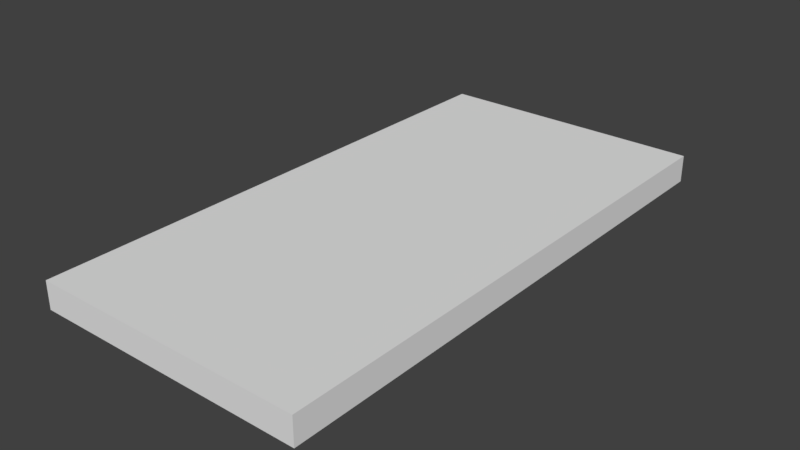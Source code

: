 # Source: Church_Roof_2x4x0_2.blend  (saved by Blender 2.79.0; exported with 4.5.12 LTS)
import bpy
from mathutils import Matrix  # noqa: F401  (used for matrix-valued properties, if any)

bpy.ops.wm.read_factory_settings(use_empty=True)
scene = bpy.context.scene
scene.name = 'Scene'

# ---- collections
col_collection_1 = bpy.data.collections.new('Collection 1'); scene.collection.children.link(col_collection_1)

# ---- world
world_world = bpy.data.worlds.new('World'); scene.world = world_world
world_world.color = (0.05088, 0.05088, 0.05088)
world_world.use_sun_shadow = False
world_world.sun_shadow_jitter_overblur = 0.0
world_world.cycles.sampling_method = 'MANUAL'

# ---- meshes
me_church_roof_2x4x0_2 = bpy.data.meshes.new('Church Roof 2x4x0_2')
me_church_roof_2x4x0_2.from_pydata([(0.0, 0.0, 0.0), (-6.517e-07, 4.0, 0.0), (2.0, 4.0, 0.0), (2.0, 6.517e-07, 0.0), (0.0, 0.0, 0.2), (-6.517e-07, 4.0, 0.2), (2.0, 4.0, 0.2), (2.0, 6.517e-07, 0.2)], [], [(1, 2, 3, 0), (5, 4, 7, 6), (2, 6, 7, 3), (0, 4, 5, 1), (3, 7, 4, 0), (1, 5, 6, 2)])
me_church_roof_2x4x0_2.use_remesh_preserve_volume = False
me_church_roof_2x4x0_2.use_remesh_preserve_attributes = False
me_church_roof_2x4x0_2.use_mirror_vertex_groups = False
me_church_roof_2x4x0_2.update()

# ---- objects
ob_church_roof_2x4x0_2 = bpy.data.objects.new('Church Roof 2x4x0_2', me_church_roof_2x4x0_2)

# ---- transforms, parenting, visibility, modifiers, constraints
ob_church_roof_2x4x0_2.location = (0.0, 0.0, 0.0)
ob_church_roof_2x4x0_2.lineart.crease_threshold = 0.0

# ---- collection membership
col_collection_1.objects.link(ob_church_roof_2x4x0_2)

# ---- scene / render settings (as saved in the file)
scene.frame_start = 1; scene.frame_end = 250; scene.frame_set(1)
scene.render.engine = 'BLENDER_EEVEE_NEXT'
scene.render.resolution_percentage = 50
scene.render.dither_intensity = 0.0
scene.cycles.use_denoising = False
scene.cycles.samples = 128
scene.cycles.sampling_pattern = 'TABULATED_SOBOL'
scene.cycles.use_adaptive_sampling = False
scene.cycles.use_light_tree = False
scene.cycles.blur_glossy = 0.0
scene.cycles.sample_clamp_indirect = 0.0
scene.view_settings.view_transform = 'Standard'
bpy.context.view_layer.update()

# ---- added for rendering (the .blend has no active camera and no usable light): camera, sun
cam_auto = bpy.data.cameras.new('AutoCamera')
cam_auto.lens = 50.0
cam_auto.sensor_width = 36.0
cam_auto.clip_end = 1000.0
ob_auto_camera = bpy.data.objects.new('AutoCamera', cam_auto)
scene.collection.objects.link(ob_auto_camera)
ob_auto_camera.location = (5.14187, -2.97024, 3.41349)
ob_auto_camera.rotation_euler = (1.09748, -7.21219e-08, 0.694738)
scene.camera = ob_auto_camera
light_auto_sun = bpy.data.lights.new('AutoSun', 'SUN')
light_auto_sun.energy = 3.0
light_auto_sun.angle = 0.0523599
ob_auto_sun = bpy.data.objects.new('AutoSun', light_auto_sun)
scene.collection.objects.link(ob_auto_sun)
ob_auto_sun.rotation_euler = (0.872665, 0.174533, 0.523599)
bpy.context.view_layer.update()

